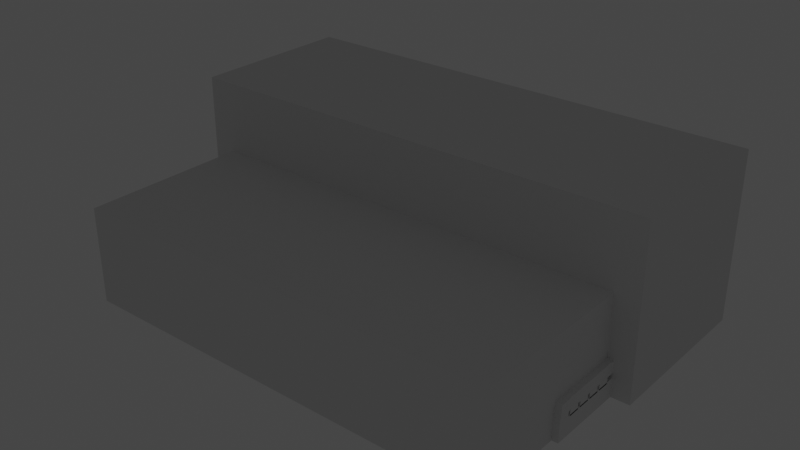 # Source: cozy_store.blend  (saved by Blender 3.0.42; exported with 4.5.12 LTS)
import bpy
from mathutils import Matrix  # noqa: F401  (used for matrix-valued properties, if any)

bpy.ops.wm.read_factory_settings(use_empty=True)
scene = bpy.context.scene
scene.name = 'Scene'

# ---- collections
col_collection = bpy.data.collections.new('Collection'); scene.collection.children.link(col_collection)

# ---- world
world_world = bpy.data.worlds.new('World'); scene.world = world_world
world_world.use_nodes = True; world_world.node_tree.nodes.clear()
_N = world_world.node_tree.nodes; _L = world_world.node_tree.links
n0 = _N.new('ShaderNodeOutputWorld'); n0.name = 'World Output'; n0.location = (300, 300)
n1 = _N.new('ShaderNodeBackground'); n1.name = 'Background'; n1.location = (10, 300)
n1.inputs[0].default_value = (0.05088, 0.05088, 0.05088, 1.0)
_L.new(n1.outputs[0], n0.inputs[0])
n0.is_active_output = True
world_world.color = (0.05088, 0.05088, 0.05088)
world_world.use_sun_shadow = False
world_world.sun_shadow_jitter_overblur = 0.0

# ---- lights
light_point = bpy.data.lights.new('Point', 'POINT')
light_point.transmission_factor = 0.0
light_point.shadow_soft_size = 0.25
light_point.shadow_maximum_resolution = 0.006
light_point.use_absolute_resolution = True

# ---- meshes
me_cube = bpy.data.meshes.new('Cube')
me_cube.from_pydata([(10.0, -2.0, 2.384e-07), (10.0, -2.0, 7.0), (-10.0, -2.0, 2.384e-07), (-10.0, -2.0, 7.0), (10.0, 5.0, 2.384e-07), (10.0, 5.0, 7.0), (-10.0, 5.0, 2.384e-07), (-10.0, 5.0, 7.0)], [], [(3, 1, 5, 7), (6, 4, 0, 2), (1, 3, 2, 0), (2, 3, 7, 6), (4, 5, 1, 0), (7, 5, 4, 6)])
_uv = me_cube.uv_layers.new(name='UVMap')
_uv.uv.foreach_set('vector', [0.875, 0.5, 0.875, 0.75, 0.625, 0.75, 0.625, 0.5, 0.375, 0.5, 0.375, 0.75, 0.125, 0.75, 0.125, 0.5, 0.625, 0.0, 0.625, 0.25, 0.375, 0.25, 0.375, 0.0, 0.375, 0.25, 0.625, 0.25, 0.625, 0.5, 0.375, 0.5, 0.375, 0.75, 0.625, 0.75, 0.625, 1.0, 0.375, 1.0, 0.625, 0.5, 0.625, 0.75, 0.375, 0.75, 0.375, 0.5])
me_cube.use_remesh_fix_poles = True
me_cube.use_remesh_preserve_attributes = False
me_cube.update()
me_cube_001 = bpy.data.meshes.new('Cube.001')
me_cube_001.from_pydata([(9.0, 5.0, 4.0), (9.0, -5.0, 4.0), (9.0, 5.0, 2.384e-07), (-9.0, 5.0, 4.0), (-9.0, -5.0, 4.0), (-9.0, 5.0, 2.384e-07), (-9.0, -5.0, 2.384e-07), (9.0, -5.0, 2.384e-07)], [], [(2, 0, 1, 7), (4, 1, 0, 3), (3, 0, 2, 5), (6, 4, 3, 5), (5, 2, 7, 6), (1, 4, 6, 7)])
_uv = me_cube_001.uv_layers.new(name='UVMap')
_uv.uv.foreach_set('vector', [0.375, 0.75, 0.625, 0.75, 0.625, 1.0, 0.375, 1.0, 0.875, 0.5, 0.875, 0.75, 0.625, 0.75, 0.625, 0.5, 0.625, 0.5, 0.625, 0.75, 0.375, 0.75, 0.375, 0.5, 0.375, 0.25, 0.625, 0.25, 0.625, 0.5, 0.375, 0.5, 0.375, 0.5, 0.375, 0.75, 0.125, 0.75, 0.125, 0.5, 0.625, 0.0, 0.625, 0.25, 0.375, 0.25, 0.375, 0.0])
me_cube_001.use_remesh_fix_poles = True
me_cube_001.use_remesh_preserve_attributes = False
me_cube_001.update()
me_plane = bpy.data.meshes.new('Plane')
me_plane.from_pydata([(9.0, -5.0, 0.7225), (-9.0, -5.0, 0.7225), (-9.0, -2.0, 1.223), (9.0, -2.0, 1.223), (9.0, -5.0, 1.223), (-9.0, -5.0, 1.223), (-1.0, -5.0, 0.7225), (1.0, -5.0, 0.7225), (-1.0, -5.0, 1.223), (1.0, -5.0, 1.223), (-8.111, -5.0, 0.7225), (-7.222, -5.0, 0.7225), (-6.333, -5.0, 0.7225), (-5.444, -5.0, 0.7225), (-4.556, -5.0, 0.7225), (-3.667, -5.0, 0.7225), (-2.778, -5.0, 0.7225), (-1.889, -5.0, 0.7225), (-8.111, -5.0, 1.223), (-7.222, -5.0, 1.223), (-6.333, -5.0, 1.223), (-5.444, -5.0, 1.223), (-4.556, -5.0, 1.223), (-3.667, -5.0, 1.223), (-2.778, -5.0, 1.223), (-1.889, -5.0, 1.223), (1.889, -5.0, 0.7225), (2.778, -5.0, 0.7225), (3.667, -5.0, 0.7225), (4.556, -5.0, 0.7225), (5.444, -5.0, 0.7225), (6.333, -5.0, 0.7225), (7.222, -5.0, 0.7225), (8.111, -5.0, 0.7225), (1.889, -5.0, 1.223), (2.778, -5.0, 1.223), (3.667, -5.0, 1.223), (4.556, -5.0, 1.223), (5.444, -5.0, 1.223), (6.333, -5.0, 1.223), (7.222, -5.0, 1.223), (8.111, -5.0, 1.223), (9.0, -4.4, 0.7225), (9.0, -3.8, 0.7225), (9.0, -3.2, 0.7225), (9.0, -2.6, 0.7225), (9.0, -4.4, 1.223), (9.0, -3.8, 1.223), (9.0, -3.2, 1.223), (9.0, -2.6, 1.223), (-9.0, -2.6, 0.7225), (-9.0, -3.2, 0.7225), (-9.0, -3.8, 0.7225), (-9.0, -4.4, 0.7225), (-9.0, -2.6, 1.223), (-9.0, -3.2, 1.223), (-9.0, -3.8, 1.223), (-9.0, -4.4, 1.223), (-0.7534, -5.0, 1.223), (0.7534, -5.0, 1.223), (9.0, -5.156, 1.223), (-9.0, -5.156, 1.223), (9.288, -5.0, 1.223), (-9.288, -5.0, 1.223), (-9.0, 1.006, 1.223), (9.0, 1.006, 1.223), (0.0, 1.006, 1.223), (-1.0, -5.435, 0.4517), (1.0, -5.435, 0.4517), (-1.0, -5.435, 0.9517), (1.0, -5.435, 0.9517), (-1.0, -5.772, 0.2091), (1.0, -5.772, 0.2091), (-1.0, -5.772, 0.7091), (1.0, -5.772, 0.7091), (-1.0, -6.047, 0.009683), (1.0, -6.047, 0.009683), (-1.0, -6.047, 0.5097), (1.0, -6.047, 0.5097), (-1.0, -6.475, 0.009683), (1.0, -6.475, 0.009683), (-1.0, -6.475, 0.5097), (1.0, -6.475, 0.5097)], [(49, 3), (41, 4), (57, 5), (1, 5), (0, 4), (25, 8), (6, 8), (7, 9), (5, 18), (18, 19), (19, 20), (20, 21), (21, 22), (22, 23), (23, 24), (24, 25), (10, 18), (11, 19), (12, 20), (13, 21), (14, 22), (15, 23), (16, 24), (17, 25), (9, 34), (34, 35), (35, 36), (36, 37), (37, 38), (38, 39), (39, 40), (40, 41), (26, 34), (27, 35), (28, 36), (29, 37), (30, 38), (31, 39), (32, 40), (33, 41), (4, 46), (46, 47), (47, 48), (48, 49), (42, 46), (43, 47), (44, 48), (45, 49), (2, 54), (54, 55), (55, 56), (56, 57), (50, 54), (51, 55), (52, 56), (53, 57), (8, 58), (9, 59), (4, 60), (5, 61), (4, 62), (5, 63), (64, 2), (3, 65), (66, 64), (65, 66), (67, 69), (68, 70), (9, 70), (8, 69), (71, 73), (72, 74), (70, 74), (69, 73), (75, 77), (76, 78), (74, 78), (73, 77), (79, 81), (80, 82), (78, 82), (77, 81)], [])
_uv = me_plane.uv_layers.new(name='UVMap')
_uv.uv.foreach_set('vector', [])
me_plane.use_remesh_fix_poles = True
me_plane.use_remesh_preserve_attributes = False
me_plane.update()
me_cube_002 = bpy.data.meshes.new('Cube.002')
me_cube_002.from_pydata([(-9.25, -5.25, 0.0), (-9.25, -5.25, 0.7725), (-9.25, 1.0, 0.0), (-9.25, 1.0, 0.7725), (9.25, -5.25, 0.0), (9.25, -5.25, 0.7725), (9.25, 1.0, 0.0), (9.25, 1.0, 0.7725), (1.0, 1.0, 0.0), (-1.0, 1.0, 0.0), (-1.0, 1.0, 0.7725), (1.0, 1.0, 0.7725), (-1.0, -5.25, 0.0), (1.0, -5.25, 0.0), (1.0, -5.25, 0.7725), (-1.0, -5.25, 0.7725)], [], [(0, 1, 3, 2), (8, 11, 7, 6), (6, 7, 5, 4), (12, 15, 1, 0), (8, 6, 4, 13), (10, 3, 1, 15), (7, 11, 14, 5), (11, 10, 15, 14), (2, 9, 12, 0), (9, 8, 13, 12), (4, 5, 14, 13), (13, 14, 15, 12), (2, 3, 10, 9), (9, 10, 11, 8)])
_uv = me_cube_002.uv_layers.new(name='UVMap')
_uv.uv.foreach_set('vector', [0.375, 0.0, 0.625, 0.0, 0.625, 0.25, 0.375, 0.25, 0.375, 0.4167, 0.625, 0.4167, 0.625, 0.5, 0.375, 0.5, 0.375, 0.5, 0.625, 0.5, 0.625, 0.75, 0.375, 0.75, 0.375, 0.9167, 0.625, 0.9167, 0.625, 1.0, 0.375, 1.0, 0.2917, 0.5, 0.375, 0.5, 0.375, 0.75, 0.2917, 0.75, 0.7917, 0.5, 0.875, 0.5, 0.875, 0.75, 0.7917, 0.75, 0.625, 0.5, 0.7083, 0.5, 0.7083, 0.75, 0.625, 0.75, 0.7083, 0.5, 0.7917, 0.5, 0.7917, 0.75, 0.7083, 0.75, 0.125, 0.5, 0.2083, 0.5, 0.2083, 0.75, 0.125, 0.75, 0.2083, 0.5, 0.2917, 0.5, 0.2917, 0.75, 0.2083, 0.75, 0.375, 0.75, 0.625, 0.75, 0.625, 0.8333, 0.375, 0.8333, 0.375, 0.8333, 0.625, 0.8333, 0.625, 0.9167, 0.375, 0.9167, 0.375, 0.25, 0.625, 0.25, 0.625, 0.3333, 0.375, 0.3333, 0.375, 0.3333, 0.625, 0.3333, 0.625, 0.4167, 0.375, 0.4167])
me_cube_002.use_remesh_fix_poles = True
me_cube_002.use_remesh_preserve_attributes = False
me_cube_002.update()
me_cube_003 = bpy.data.meshes.new('Cube.003')
me_cube_003.from_pydata([(1.215, -5.25, 0.5814), (-1.215, -5.25, 0.5814), (-1.215, -5.25, -0.0004679), (1.215, -5.25, -0.0004679), (1.215, -5.516, 0.3871), (1.215, -5.509, 0.5814), (1.215, -5.778, 0.1939), (1.215, -5.772, 0.3871), (1.215, -6.041, -0.0004679), (1.215, -6.034, 0.1939), (-1.215, -6.034, 0.1939), (-1.215, -6.041, -0.0004679), (-1.215, -5.772, 0.3871), (-1.215, -5.778, 0.1939), (-1.215, -5.509, 0.5814), (-1.215, -5.516, 0.3871)], [], [(15, 4, 7, 12), (13, 6, 9, 10), (11, 8, 3, 2), (4, 15, 14, 5), (6, 13, 12, 7), (8, 11, 10, 9), (1, 0, 5, 14), (2, 1, 14, 15, 12, 13, 10, 11), (5, 0, 3, 8, 9, 6, 7, 4)])
_uv = me_cube_003.uv_layers.new(name='UVMap')
_uv.uv.foreach_set('vector', [0.0, 0.0, 0.0, 0.0, 0.0, 0.0, 0.0, 0.0, 0.0, 0.0, 0.0, 0.0, 0.0, 0.0, 0.0, 0.0, 0.0, 0.0, 0.0, 0.0, 0.0, 0.0, 0.0, 0.0, 0.0, 0.0, 0.0, 0.0, 0.0, 0.0, 0.0, 0.0, 0.0, 0.0, 0.0, 0.0, 0.0, 0.0, 0.0, 0.0, 0.0, 0.0, 0.0, 0.0, 0.0, 0.0, 0.0, 0.0, 0.0, 0.0, 0.0, 0.0, 0.0, 0.0, 0.0, 0.0, 0.0, 0.0, 0.0, 0.0, 0.0, 0.0, 0.0, 0.0, 0.0, 0.0, 0.0, 0.0, 0.0, 0.0, 0.0, 0.0, 0.0, 0.0, 0.0, 0.0, 0.0, 0.0, 0.0, 0.0, 0.0, 0.0, 0.0, 0.0, 0.0, 0.0, 0.0, 0.0])
me_cube_003.use_remesh_fix_poles = True
me_cube_003.use_remesh_preserve_attributes = False
me_cube_003.update()

# ---- objects
ob_cube = bpy.data.objects.new('Cube', me_cube)
ob_cube_001 = bpy.data.objects.new('Cube.001', me_cube_001)
ob_plane = bpy.data.objects.new('Plane', me_plane)
ob_point = bpy.data.objects.new('Point', light_point)
ob_cube_002 = bpy.data.objects.new('Cube.002', me_cube_002)
ob_cube_003 = bpy.data.objects.new('Cube.003', me_cube_003)

# ---- transforms, parenting, visibility, modifiers, constraints
ob_cube.location = (0.0, 0.0, 0.0)
_m = ob_cube.modifiers.new('Boolean', 'BOOLEAN')
_m.object = ob_cube_001
ob_cube_001.location = (0.0, -4.0, 0.0)
ob_cube_001.display_type = 'WIRE'
ob_plane.location = (0.0, 0.0, 0.0)
_m = ob_plane.modifiers.new('Skin', 'SKIN')
ob_point.location = (8.231, 0.3899, 3.474)
ob_cube_002.location = (0.0, 0.0, 0.0)
ob_cube_003.location = (0.0, 0.0, 0.0)

# ---- collection membership
col_collection.objects.link(ob_cube)
col_collection.objects.link(ob_cube_001)
col_collection.objects.link(ob_plane)
col_collection.objects.link(ob_point)
col_collection.objects.link(ob_cube_002)
col_collection.objects.link(ob_cube_003)

# ---- scene / render settings (as saved in the file)
scene.frame_start = 1; scene.frame_end = 250; scene.frame_set(1)
scene.render.engine = 'BLENDER_EEVEE_NEXT'
scene.cycles.sampling_pattern = 'TABULATED_SOBOL'
scene.cycles.use_light_tree = False
scene.view_settings.view_transform = 'Filmic'
bpy.context.view_layer.update()

# ---- added for rendering (the .blend has no active camera): camera
cam_auto = bpy.data.cameras.new('AutoCamera')
cam_auto.lens = 50.0
cam_auto.sensor_width = 36.0
cam_auto.clip_end = 1000.0
ob_auto_camera = bpy.data.objects.new('AutoCamera', cam_auto)
scene.collection.objects.link(ob_auto_camera)
ob_auto_camera.location = (23.4979, -30.1975, 22.2981)
ob_auto_camera.rotation_euler = (1.09748, -7.21219e-08, 0.694738)
scene.camera = ob_auto_camera
bpy.context.view_layer.update()

